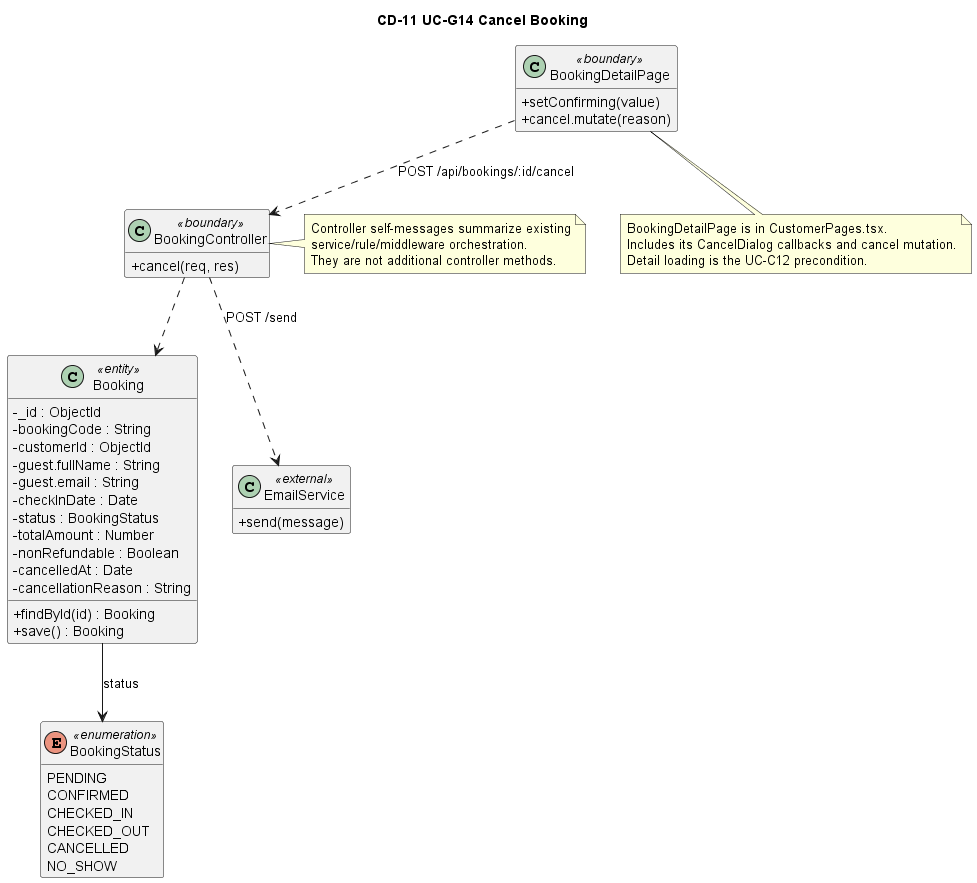

The diagram above was rendered by PlantUML. Its source (embedded in the PNG):
@startuml
title CD-11 UC-G14 Cancel Booking

skinparam classAttributeIconSize 0
hide empty members

class "BookingDetailPage" as UI <<boundary>> {
    + setConfirming(value)
    + cancel.mutate(reason)
}

class "BookingController" as C <<boundary>> {
    + cancel(req, res)
}

class "Booking" as B <<entity>> {
    - _id : ObjectId
    - bookingCode : String
    - customerId : ObjectId
    - guest.fullName : String
    - guest.email : String
    - checkInDate : Date
    - status : BookingStatus
    - totalAmount : Number
    - nonRefundable : Boolean
    - cancelledAt : Date
    - cancellationReason : String
    + findById(id) : Booking
    + save() : Booking
}

enum BookingStatus <<enumeration>> {
    PENDING
    CONFIRMED
    CHECKED_IN
    CHECKED_OUT
    CANCELLED
    NO_SHOW
}

class "EmailService" as E <<external>> {
    + send(message)
}

C ..> E : POST /send

note bottom of UI
    BookingDetailPage is in CustomerPages.tsx.
    Includes its CancelDialog callbacks and cancel mutation.
    Detail loading is the UC-C12 precondition.
end note

UI ..> C : POST /api/bookings/:id/cancel
C ..> B
B --> BookingStatus : status

note right of C
    Controller self-messages summarize existing
    service/rule/middleware orchestration.
    They are not additional controller methods.
end note
@enduml